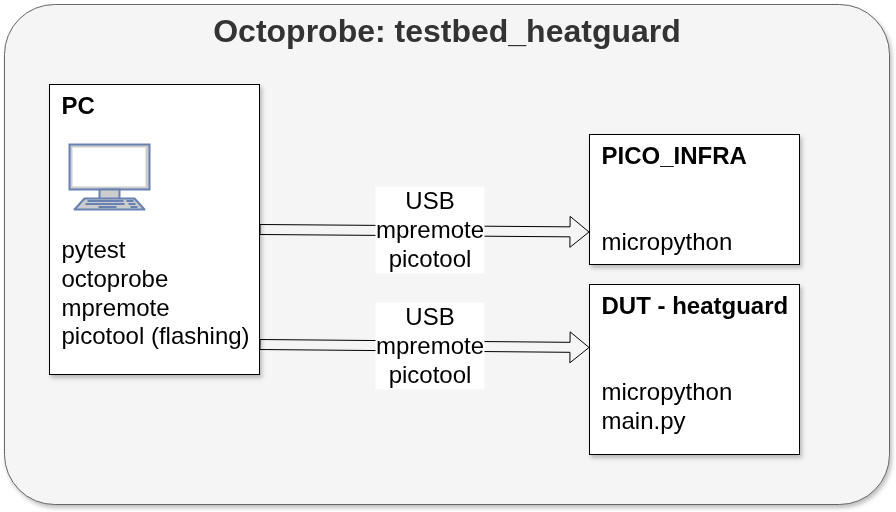

The diagram above was exported from draw.io. Its source (the exported page's mxGraphModel, read from the mxfile embedded in the PNG):
<mxGraphModel dx="1435" dy="3238" grid="1" gridSize="10" guides="1" tooltips="1" connect="1" arrows="1" fold="1" page="1" pageScale="1" pageWidth="827" pageHeight="1169" math="0" shadow="0">
  <root>
    <mxCell id="0" />
    <mxCell id="1" parent="0" />
    <mxCell id="76" value="&lt;b&gt;Octoprobe: testbed_heatguard&lt;/b&gt;" style="rounded=1;whiteSpace=wrap;html=1;shadow=1;align=center;horizontal=1;arcSize=10;verticalAlign=top;fontSize=32;fillColor=#f5f5f5;fontColor=#333333;strokeColor=#666666;" parent="1" vertex="1">
      <mxGeometry x="45" y="-1210" width="885" height="500" as="geometry" />
    </mxCell>
    <mxCell id="8" value="&lt;b&gt;PC&lt;/b&gt;&lt;br&gt;&lt;br&gt;&lt;br&gt;&lt;div&gt;&lt;br&gt;&lt;/div&gt;&lt;div&gt;&lt;span style=&quot;background-color: transparent; color: light-dark(rgb(0, 0, 0), rgb(255, 255, 255));&quot;&gt;&lt;br&gt;&lt;/span&gt;&lt;/div&gt;&lt;div&gt;&lt;span style=&quot;background-color: transparent; color: light-dark(rgb(0, 0, 0), rgb(255, 255, 255));&quot;&gt;pytest&lt;/span&gt;&lt;/div&gt;&lt;div&gt;octoprobe&lt;/div&gt;&lt;div&gt;mpremote&lt;/div&gt;&lt;div&gt;picotool (flashing)&lt;/div&gt;" style="rounded=0;whiteSpace=wrap;html=1;verticalAlign=top;align=left;shadow=1;fontSize=24;spacingLeft=10;" parent="1" vertex="1">
      <mxGeometry x="90" y="-1130" width="210" height="290" as="geometry" />
    </mxCell>
    <mxCell id="57" value="" style="fontColor=#0066CC;verticalAlign=top;verticalLabelPosition=bottom;labelPosition=center;align=center;html=1;outlineConnect=0;fillColor=#CCCCCC;strokeColor=#6881B3;gradientColor=none;gradientDirection=north;strokeWidth=2;shape=mxgraph.networks.terminal;" parent="1" vertex="1">
      <mxGeometry x="110" y="-1070" width="80" height="65" as="geometry" />
    </mxCell>
    <mxCell id="dwBb8RjUF1bznroDAOqu-87" value="&lt;b&gt;PICO_INFRA&lt;/b&gt;&lt;br&gt;&lt;br&gt;&lt;br&gt;&lt;div&gt;&lt;span style=&quot;background-color: transparent; color: light-dark(rgb(0, 0, 0), rgb(255, 255, 255));&quot;&gt;micropython&lt;/span&gt;&lt;/div&gt;" style="rounded=0;whiteSpace=wrap;html=1;verticalAlign=top;align=left;shadow=1;fontSize=24;spacingLeft=10;" parent="1" vertex="1">
      <mxGeometry x="630" y="-1080" width="210" height="130" as="geometry" />
    </mxCell>
    <mxCell id="dwBb8RjUF1bznroDAOqu-88" value="&lt;b&gt;DUT - heatguard&lt;/b&gt;&lt;br&gt;&lt;br&gt;&lt;br&gt;&lt;div&gt;&lt;span style=&quot;background-color: transparent; color: light-dark(rgb(0, 0, 0), rgb(255, 255, 255));&quot;&gt;micropython&lt;/span&gt;&lt;/div&gt;&lt;div&gt;&lt;span style=&quot;background-color: transparent; color: light-dark(rgb(0, 0, 0), rgb(255, 255, 255));&quot;&gt;main.py&lt;/span&gt;&lt;/div&gt;" style="rounded=0;whiteSpace=wrap;html=1;verticalAlign=top;align=left;shadow=1;fontSize=24;spacingLeft=10;" parent="1" vertex="1">
      <mxGeometry x="630" y="-930" width="210" height="170" as="geometry" />
    </mxCell>
    <mxCell id="dwBb8RjUF1bznroDAOqu-89" value="USB&lt;br&gt;mpremote&lt;div&gt;picotool&lt;/div&gt;" style="shape=flexArrow;endArrow=classic;html=1;rounded=0;entryX=0;entryY=0.75;entryDx=0;entryDy=0;exitX=1;exitY=0.5;exitDx=0;exitDy=0;fontSize=24;" parent="1" source="8" target="dwBb8RjUF1bznroDAOqu-87" edge="1">
      <mxGeometry x="0.0302" y="1" width="50" height="50" relative="1" as="geometry">
        <mxPoint x="390" y="-680" as="sourcePoint" />
        <mxPoint x="440" y="-730" as="targetPoint" />
        <mxPoint as="offset" />
      </mxGeometry>
    </mxCell>
    <mxCell id="dwBb8RjUF1bznroDAOqu-90" value="USB&lt;br&gt;mpremote&lt;div&gt;picotool&lt;/div&gt;" style="shape=flexArrow;endArrow=classic;html=1;rounded=0;entryX=0;entryY=0.75;entryDx=0;entryDy=0;exitX=1;exitY=0.5;exitDx=0;exitDy=0;fontSize=24;" parent="1" edge="1">
      <mxGeometry x="0.0302" y="1" width="50" height="50" relative="1" as="geometry">
        <mxPoint x="300" y="-870" as="sourcePoint" />
        <mxPoint x="630" y="-867" as="targetPoint" />
        <mxPoint as="offset" />
      </mxGeometry>
    </mxCell>
  </root>
</mxGraphModel>